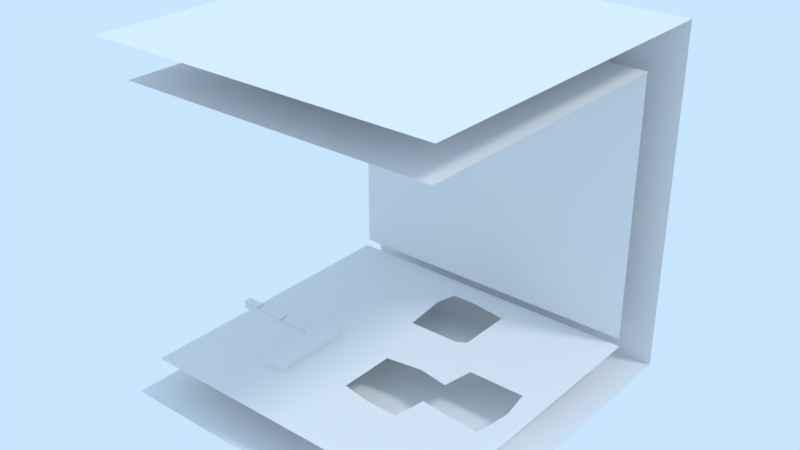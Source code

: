 # Source: 0.2.5_Test1.blend  (saved by Blender 2.79.7; exported with 4.5.12 LTS)
import bpy
from mathutils import Matrix  # noqa: F401  (used for matrix-valued properties, if any)

bpy.ops.wm.read_factory_settings(use_empty=True)
scene = bpy.context.scene
scene.name = 'Scene'

# ---- collections
col_collection_1 = bpy.data.collections.new('Collection 1'); scene.collection.children.link(col_collection_1)
col_collection_2 = bpy.data.collections.new('Collection 2'); scene.collection.children.link(col_collection_2)
col_collection_2.hide_render = True
col_collection_2.hide_viewport = True

# ---- materials (node trees are filled in below, after node groups)
mat_ground = bpy.data.materials.new('Ground')
mat_ground.alpha_threshold = 0.0
mat_ground.use_transparent_shadow = False
mat_ground.roughness = 0.5
mat_ground.line_color = (0.0, 0.0, 0.0, 1.0)

# ---- material node trees

# ---- world
world_world = bpy.data.worlds.new('World'); scene.world = world_world
world_world.color = (0.5853, 0.7879, 1.0)
world_world.use_sun_shadow = False
world_world.sun_shadow_jitter_overblur = 0.0

# ---- lights
light_lamp_002 = bpy.data.lights.new('Lamp.002', 'SUN')
light_lamp_002.color = (1.0, 0.2858, 0.003573)
light_lamp_002.transmission_factor = 0.0
light_lamp_002.cutoff_distance = 30.0
light_lamp_002.angle = 0.1993
light_lamp_002.energy = 0.4
light_lamp_002.shadow_buffer_clip_start = 1.001
light_lamp_002.shadow_soft_size = 0.1
light_lamp_002.shadow_cascade_max_distance = 1000.0
light_lamp_001 = bpy.data.lights.new('Lamp.001', 'SUN')
light_lamp_001.color = (0.002057, 0.3427, 1.0)
light_lamp_001.transmission_factor = 0.0
light_lamp_001.cutoff_distance = 30.0
light_lamp_001.angle = 0.1993
light_lamp_001.energy = 0.4
light_lamp_001.shadow_buffer_clip_start = 1.001
light_lamp_001.shadow_soft_size = 0.1
light_lamp_001.shadow_cascade_max_distance = 1000.0
light_sun = bpy.data.lights.new('Sun', 'SUN')
light_sun.transmission_factor = 0.0
light_sun.cutoff_distance = 42.0
light_sun.angle = 0.1993
light_sun.energy = 1.0
light_sun.shadow_buffer_clip_start = 1.001
light_sun.shadow_soft_size = 0.1
light_sun.shadow_cascade_max_distance = 1000.0

# ---- meshes
me_navmesh_002 = bpy.data.meshes.new('Navmesh.002')
me_navmesh_002.from_pydata([(-9.1, 5.0, 0.0613), (-1.3, 5.0, 0.0613), (-1.0, 2.3, 0.0613), (2.0, 2.3, 0.0613), (2.3, -1.0, 0.0613), (0.2, -1.3, 0.0613), (0.2, -4.6, 0.0613), (2.0, -4.9, 0.0613), (2.0, -9.1, 0.0613), (-9.1, -9.1, 0.0613), (-9.1, -2.2, 0.0613), (3.8, -4.9, 0.0613), (4.1, -3.1, 0.0613), (7.7, -3.4, 0.0613), (8.0, -1.3, 0.0613), (9.2, -1.3, 0.0613), (9.2, -9.1, 0.0613), (2.6, 2.6, 0.0613), (2.6, 5.9, 0.0613), (0.5, 6.2, 0.0613), (0.5, 7.665, 0.0613), (9.2, 7.665, 0.0613), (7.7, 0.5, 0.0613), (4.4, 0.5, 0.0613), (4.1, -1.3, 0.0613), (-1.0, 6.2, 0.0613), (-9.1, 7.665, 0.0613)], [], [(2, 5, 3), (3, 5, 4), (10, 9, 6), (6, 9, 8), (8, 7, 6), (0, 10, 2), (2, 10, 5), (5, 10, 6), (2, 1, 0), (16, 15, 13), (13, 15, 14), (13, 12, 11), (11, 7, 8), (8, 16, 11), (11, 16, 13), (21, 22, 15), (15, 22, 14), (17, 3, 23), (23, 3, 4), (23, 4, 24), (21, 18, 22), (22, 18, 17), (22, 17, 23), (21, 20, 18), (18, 20, 19), (25, 19, 20), (0, 1, 25), (20, 26, 25), (25, 26, 0)])
me_navmesh_002.use_remesh_preserve_volume = False
me_navmesh_002.use_remesh_preserve_attributes = False
me_navmesh_002.use_mirror_vertex_groups = False
me_navmesh_002.update()
me_navmesh_001 = bpy.data.meshes.new('Navmesh.001')
me_navmesh_001.from_pydata([(-9.1, -9.1, 0.2), (-9.1, -0.1, 0.2), (-9.1, 7.692, 0.2), (-0.1, 7.692, 0.2), (9.2, 7.692, 0.2), (9.2, -0.1, 0.2), (9.2, -9.1, 0.2), (-0.1, -9.1, 0.2)], [], [(5, 4, 7), (7, 4, 3), (7, 3, 1), (7, 1, 0), (3, 2, 1), (7, 6, 5)])
me_navmesh_001.use_remesh_preserve_volume = False
me_navmesh_001.use_remesh_preserve_attributes = False
me_navmesh_001.use_mirror_vertex_groups = False
me_navmesh_001.update()
me_plane_004 = bpy.data.meshes.new('Plane.004')
me_plane_004.from_pydata([(-1.0, -0.8394, -7.018e-09), (1.0, -0.8394, -7.018e-09), (-1.0, 0.8436, 6.836e-09), (1.0, 0.8436, 6.836e-09), (0.0, 0.8436, 6.836e-09), (0.0, -0.8394, -7.018e-09), (0.0, 0.002088, -9.129e-11)], [], [(0, 5, 6), (4, 6, 3), (3, 6, 5, 1), (6, 4, 2, 0)])
_uv = me_plane_004.uv_layers.new(name='UVMap')
_uv.uv.foreach_set('vector', [0.0001, 9.998e-05, 0.5, 9.998e-05, 0.5, 0.5, 0.5, 0.9999, 0.5, 0.5, 0.9999, 0.9999, 0.9999, 0.9999, 0.5, 0.5, 0.5, 9.998e-05, 0.9999, 9.998e-05, 0.5, 0.5, 0.5, 0.9999, 9.998e-05, 0.9999, 0.0001, 9.998e-05])
me_plane_004.use_remesh_preserve_volume = False
me_plane_004.use_remesh_preserve_attributes = False
me_plane_004.use_mirror_vertex_groups = False
me_plane_004.update()
me_plane_002 = bpy.data.meshes.new('Plane.002')
me_plane_002.from_pydata([(-1.0, -1.0, 0.0), (1.0, -1.0, 0.0), (-1.0, 1.0, 0.0), (1.0, 1.0, 0.0)], [], [(0, 1, 3, 2)])
_uv = me_plane_002.uv_layers.new(name='UVMap')
_uv.uv.foreach_set('vector', [0.0001, 9.998e-05, 0.9999, 9.998e-05, 0.9999, 0.9999, 9.998e-05, 0.9999])
me_plane_002.materials.append(mat_ground)
me_plane_002.use_remesh_preserve_volume = False
me_plane_002.use_remesh_preserve_attributes = False
me_plane_002.use_mirror_vertex_groups = False
me_plane_002.update()
me_plane_001 = bpy.data.meshes.new('Plane.001')
me_plane_001.from_pydata([(-1.0, -1.0, 0.0), (1.0, -1.0, 0.0), (-1.0, 1.0, 0.0), (1.0, 1.0, 0.0)], [], [(0, 1, 3, 2)])
_uv = me_plane_001.uv_layers.new(name='UVMap')
_uv.uv.foreach_set('vector', [0.0001, 9.998e-05, 0.9999, 9.998e-05, 0.9999, 0.9999, 9.998e-05, 0.9999])
me_plane_001.materials.append(mat_ground)
me_plane_001.use_remesh_preserve_volume = False
me_plane_001.use_remesh_preserve_attributes = False
me_plane_001.use_mirror_vertex_groups = False
me_plane_001.update()
me_cube_002 = bpy.data.meshes.new('Cube.002')
me_cube_002.from_pydata([(-0.644, -2.3, -0.4614), (-0.644, -2.3, 0.4614), (-0.644, 2.3, -0.4614), (-0.644, 2.3, 0.4614), (0.644, -2.3, -0.4614), (0.644, -2.3, 0.4614), (0.644, 2.3, -0.4614), (0.644, 2.3, 0.4614)], [], [(0, 1, 3, 2), (2, 3, 7, 6), (6, 7, 5, 4), (4, 5, 1, 0), (2, 6, 4, 0), (7, 3, 1, 5)])
me_cube_002.use_remesh_preserve_volume = False
me_cube_002.use_remesh_preserve_attributes = False
me_cube_002.use_mirror_vertex_groups = False
me_cube_002.update()
me_cube = bpy.data.meshes.new('Cube')
me_cube.from_pydata([(-2.841, 1.357, -0.2299), (-2.841, 1.357, 0.2299), (-2.841, 1.817, -0.2299), (-2.841, 1.817, 0.2299), (-0.8838, 1.357, -0.2299), (-0.8838, 1.357, 0.2299), (-0.8838, 1.817, -0.2299), (-0.8838, 1.817, 0.2299), (-4.691, 1.357, -0.2299), (-4.691, 1.357, 0.2299), (-4.691, 1.817, -0.2299), (-4.691, 1.817, 0.2299), (-2.967, 1.357, -0.2299), (-2.967, 1.357, 0.2299), (-2.967, 1.817, -0.2299), (-2.967, 1.817, 0.2299), (-5.973, 1.357, -0.2299), (-5.973, 1.357, 0.2299), (-5.973, 1.817, -0.2299), (-5.973, 1.817, 0.2299), (-4.903, 1.357, -0.2299), (-4.903, 1.357, 0.2299), (-4.903, 1.817, -0.2299), (-4.903, 1.817, 0.2299)], [], [(0, 1, 3, 2), (2, 3, 7, 6), (6, 7, 5, 4), (4, 5, 1, 0), (2, 6, 4, 0), (7, 3, 1, 5), (8, 9, 11, 10), (10, 11, 15, 14), (14, 15, 13, 12), (12, 13, 9, 8), (10, 14, 12, 8), (15, 11, 9, 13), (16, 17, 19, 18), (18, 19, 23, 22), (22, 23, 21, 20), (20, 21, 17, 16), (18, 22, 20, 16), (23, 19, 17, 21)])
me_cube.use_remesh_preserve_volume = False
me_cube.use_remesh_preserve_attributes = False
me_cube.use_mirror_vertex_groups = False
me_cube.update()
me_plane = bpy.data.meshes.new('Plane')
me_plane.from_pydata([(-1.0, -1.0, 0.0), (1.0, -1.0, 0.0), (-1.0, 1.0, 0.0), (1.0, 1.0, 0.0)], [], [(0, 1, 3, 2)])
_uv = me_plane.uv_layers.new(name='UVMap')
_uv.uv.foreach_set('vector', [0.0001, 9.998e-05, 0.9999, 9.998e-05, 0.9999, 0.9999, 9.998e-05, 0.9999])
me_plane.materials.append(mat_ground)
me_plane.use_remesh_preserve_volume = False
me_plane.use_remesh_preserve_attributes = False
me_plane.use_mirror_vertex_groups = False
me_plane.update()
me_cube_004 = bpy.data.meshes.new('Cube.004')
me_cube_004.from_pydata([(-1.0, -1.0, -1.0), (-1.0, -1.0, 1.0), (-1.0, 1.0, -1.0), (-1.0, 1.0, 1.0), (1.0, -1.0, -1.0), (1.0, -1.0, 1.0), (1.0, 1.0, -1.0), (1.0, 1.0, 1.0)], [], [(0, 1, 3, 2), (2, 3, 7, 6), (6, 7, 5, 4), (4, 5, 1, 0), (2, 6, 4, 0), (7, 3, 1, 5)])
me_cube_004.use_remesh_preserve_volume = False
me_cube_004.use_remesh_preserve_attributes = False
me_cube_004.use_mirror_vertex_groups = False
me_cube_004.update()
me_cube_003 = bpy.data.meshes.new('Cube.003')
me_cube_003.from_pydata([(-1.0, -1.0, -1.0), (-1.0, -1.0, 1.0), (-1.0, 1.0, -1.0), (-1.0, 1.0, 1.0), (1.0, -1.0, -1.0), (1.0, -1.0, 1.0), (1.0, 1.0, -1.0), (1.0, 1.0, 1.0)], [], [(0, 1, 3, 2), (2, 3, 7, 6), (6, 7, 5, 4), (4, 5, 1, 0), (2, 6, 4, 0), (7, 3, 1, 5)])
me_cube_003.use_remesh_preserve_volume = False
me_cube_003.use_remesh_preserve_attributes = False
me_cube_003.use_mirror_vertex_groups = False
me_cube_003.update()
me_cube_001 = bpy.data.meshes.new('Cube.001')
me_cube_001.from_pydata([(-1.0, -1.0, -1.0), (-1.0, -1.0, 1.0), (-1.0, 1.0, -1.0), (-1.0, 1.0, 1.0), (1.0, -1.0, -1.0), (1.0, -1.0, 1.0), (1.0, 1.0, -1.0), (1.0, 1.0, 1.0)], [], [(0, 1, 3, 2), (2, 3, 7, 6), (6, 7, 5, 4), (4, 5, 1, 0), (2, 6, 4, 0), (7, 3, 1, 5)])
me_cube_001.use_remesh_preserve_volume = False
me_cube_001.use_remesh_preserve_attributes = False
me_cube_001.use_mirror_vertex_groups = False
me_cube_001.update()
arm_armature = bpy.data.armatures.new('Armature')  # bones are not reproduced

# ---- objects
ob_empty_003 = bpy.data.objects.new('Empty.003', None)
ob_floornavmesh = bpy.data.objects.new('FloorNavmesh', me_navmesh_002)
ob_target = bpy.data.objects.new('Target', None)
ob_cealingnavmesh = bpy.data.objects.new('CealingNavmesh', me_navmesh_001)
ob_wallnavmesh = bpy.data.objects.new('WallNavmesh', me_plane_004)
ob_plane_002 = bpy.data.objects.new('Plane.002', me_plane_002)
ob_plane_001 = bpy.data.objects.new('Plane.001', me_plane_001)
ob_armature = bpy.data.objects.new('Armature', arm_armature)
ob_body = bpy.data.objects.new('Body', me_cube_002)
ob_cube = bpy.data.objects.new('Cube', me_cube)
ob_lamp_002 = bpy.data.objects.new('Lamp.002', light_lamp_002)
ob_lamp_001 = bpy.data.objects.new('Lamp.001', light_lamp_001)
ob_plane = bpy.data.objects.new('Plane', me_plane)
ob_lamp = bpy.data.objects.new('Lamp', light_sun)
ob_cube_003 = bpy.data.objects.new('Cube.003', me_cube_004)
ob_cube_002 = bpy.data.objects.new('Cube.002', me_cube_003)
ob_cube_001 = bpy.data.objects.new('Cube.001', me_cube_001)

# ---- transforms, parenting, visibility, modifiers, constraints
ob_empty_003.location = (-7.001, 7.811, 16.2)
ob_empty_003.lineart.crease_threshold = 0.0
ob_floornavmesh.location = (0.0, 0.0, 2.0)
ob_floornavmesh.lineart.crease_threshold = 0.0
ob_target.location = (0.0, -4.447, 17.57)
ob_target.lineart.crease_threshold = 0.0
ob_cealingnavmesh.location = (0.0, 0.0, 17.57)
ob_cealingnavmesh.lineart.crease_threshold = 0.0
ob_wallnavmesh.location = (0.0, 7.811, 10.0)
ob_wallnavmesh.rotation_euler = (1.571, -0.0, 0.0)
ob_wallnavmesh.scale = (9.049, 9.049, 9.049)
ob_wallnavmesh.lineart.crease_threshold = 0.0
ob_plane_002.location = (0.0, 0.0, 20.0)
ob_plane_002.rotation_euler = (3.142, -0.0, 0.0)
ob_plane_002.scale = (10.0, 10.0, 10.0)
ob_plane_002.lineart.crease_threshold = 0.0
ob_plane_001.location = (0.0, 10.0, 10.0)
ob_plane_001.rotation_euler = (1.571, -0.0, 0.0)
ob_plane_001.scale = (10.0, 10.0, 10.0)
ob_plane_001.lineart.crease_threshold = 0.0
ob_armature.location = (-3.868, -3.632, 2.0)
ob_armature.show_in_front = True
ob_armature.lineart.crease_threshold = 0.0
ob_body.parent = ob_armature
ob_body.matrix_parent_inverse = Matrix(((1.0, 0.0, 0.0, -0.0), (0.0, 1.0, 0.0, -0.0), (0.0, 0.0, 1.0, -2.0), (0.0, 0.0, 0.0, 1.0)))
ob_body.location = (0.0, 0.0, 2.0)
ob_body.lineart.crease_threshold = 0.0
_vg = ob_body.vertex_groups.new(name='Body')
ob_cube.parent = ob_armature
ob_cube.matrix_parent_inverse = Matrix(((1.0, 0.0, 0.0, -0.0), (0.0, 1.0, 0.0, -0.0), (0.0, 0.0, 1.0, -2.0), (0.0, 0.0, 0.0, 1.0)))
ob_cube.location = (0.0, 0.0, 2.0)
ob_cube.lineart.crease_threshold = 0.0
_vg = ob_cube.vertex_groups.new(name='FL_First')
_vg.add([0, 1, 2, 3, 4, 5, 6, 7], 1.0, 'REPLACE')
_vg = ob_cube.vertex_groups.new(name='FL_Sec')
_vg.add([8, 9, 10, 11, 12, 13, 14, 15], 1.0, 'REPLACE')
_vg = ob_cube.vertex_groups.new(name='FL_Third')
_vg.add([16, 17, 18, 19, 20, 21, 22, 23], 1.0, 'REPLACE')
_m = ob_cube.modifiers.new('Armature', 'ARMATURE')
_m.object = ob_armature
ob_lamp_002.location = (7.781, 4.307, 6.73)
ob_lamp_002.rotation_euler = (3.142, -0.0, 0.0)
ob_lamp_002.lock_rotations_4d = False
ob_lamp_002.empty_display_type = 'ARROWS'
ob_lamp_002.color = (0.0, 0.0, 0.0, 0.0)
ob_lamp_002.lineart.crease_threshold = 0.0
ob_lamp_001.location = (7.781, 4.307, 6.73)
ob_lamp_001.lock_rotations_4d = False
ob_lamp_001.empty_display_type = 'ARROWS'
ob_lamp_001.color = (0.0, 0.0, 0.0, 0.0)
ob_lamp_001.lineart.crease_threshold = 0.0
ob_plane.location = (0.0, 0.0, 0.0)
ob_plane.scale = (10.0, 10.0, 10.0)
ob_plane.lineart.crease_threshold = 0.0
ob_lamp.location = (10.31, 3.409, 14.65)
ob_lamp.rotation_euler = (0.6503, 0.05522, 1.866)
ob_lamp.lock_rotations_4d = False
ob_lamp.empty_display_type = 'ARROWS'
ob_lamp.color = (0.0, 0.0, 0.0, 0.0)
ob_lamp.lineart.crease_threshold = 0.0
ob_cube_003.location = (0.725, 4.117, -3.576e-07)
ob_cube_003.scale = (1.203, 1.203, 4.539)
ob_cube_003.lineart.crease_threshold = 0.0
ob_cube_002.location = (6.033, -1.493, -2.086e-07)
ob_cube_002.scale = (1.203, 1.203, 4.539)
ob_cube_002.lineart.crease_threshold = 0.0
ob_cube_001.location = (2.057, -2.861, -1.192e-07)
ob_cube_001.scale = (1.203, 1.203, 4.539)
ob_cube_001.lineart.crease_threshold = 0.0

# ---- collection membership
col_collection_1.objects.link(ob_empty_003)
col_collection_1.objects.link(ob_floornavmesh)
col_collection_1.objects.link(ob_target)
col_collection_1.objects.link(ob_cealingnavmesh)
col_collection_1.objects.link(ob_wallnavmesh)
col_collection_1.objects.link(ob_plane_002)
col_collection_1.objects.link(ob_plane_001)
col_collection_1.objects.link(ob_armature)
col_collection_1.objects.link(ob_body)
col_collection_1.objects.link(ob_cube)
col_collection_1.objects.link(ob_lamp_002)
col_collection_1.objects.link(ob_lamp_001)
col_collection_1.objects.link(ob_plane)
col_collection_1.objects.link(ob_lamp)
col_collection_2.objects.link(ob_cube_003)
col_collection_2.objects.link(ob_cube_002)
col_collection_2.objects.link(ob_cube_001)

# ---- scene / render settings (as saved in the file)
scene.frame_start = 1; scene.frame_end = 250; scene.frame_set(1)
scene.render.engine = 'BLENDER_EEVEE_NEXT'
scene.render.resolution_percentage = 50
scene.render.fps = 60
scene.render.dither_intensity = 0.0
scene.cycles.use_denoising = False
scene.cycles.samples = 128
scene.cycles.sampling_pattern = 'TABULATED_SOBOL'
scene.cycles.use_adaptive_sampling = False
scene.cycles.use_light_tree = False
scene.view_settings.view_transform = 'Standard'
bpy.context.view_layer.update()

# ---- added for rendering (the .blend has no active camera): camera
cam_auto = bpy.data.cameras.new('AutoCamera')
cam_auto.lens = 50.0
cam_auto.sensor_width = 36.0
cam_auto.clip_end = 1000.0
ob_auto_camera = bpy.data.objects.new('AutoCamera', cam_auto)
scene.collection.objects.link(ob_auto_camera)
ob_auto_camera.location = (32.5937, -39.1124, 35.5749)
ob_auto_camera.rotation_euler = (1.09748, -7.21219e-08, 0.694738)
scene.camera = ob_auto_camera
bpy.context.view_layer.update()
